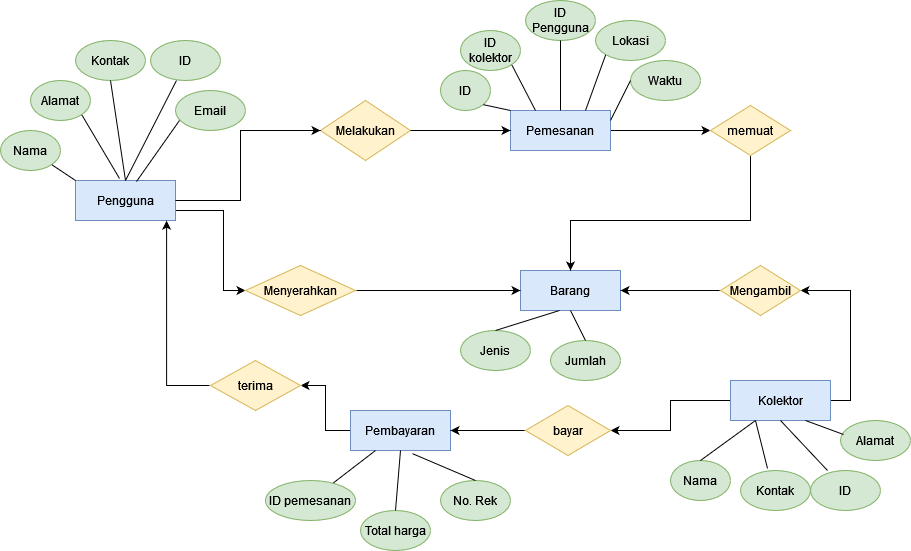

The diagram above was exported from draw.io. Its source (the exported page's mxGraphModel, read from the mxfile embedded in the PNG):
<mxGraphModel dx="1240" dy="669" grid="0" gridSize="10" guides="1" tooltips="1" connect="1" arrows="1" fold="1" page="1" pageScale="1" pageWidth="1100" pageHeight="850" background="none" math="0" shadow="0" extFonts="Permanent Marker^https://fonts.googleapis.com/css?family=Permanent+Marker">
  <root>
    <mxCell id="0" />
    <mxCell id="1" parent="0" />
    <mxCell id="ry3Jf0ehgEJCsoTN0IWw-46" style="edgeStyle=orthogonalEdgeStyle;rounded=0;orthogonalLoop=1;jettySize=auto;html=1;entryX=0;entryY=0.5;entryDx=0;entryDy=0;" parent="1" source="ry3Jf0ehgEJCsoTN0IWw-1" target="ry3Jf0ehgEJCsoTN0IWw-45" edge="1">
      <mxGeometry relative="1" as="geometry">
        <Array as="points">
          <mxPoint x="343" y="340" />
          <mxPoint x="343" y="420" />
        </Array>
      </mxGeometry>
    </mxCell>
    <mxCell id="ry3Jf0ehgEJCsoTN0IWw-1" value="Pengguna" style="whiteSpace=wrap;html=1;align=center;fillColor=#dae8fc;strokeColor=#6c8ebf;" parent="1" vertex="1">
      <mxGeometry x="195" y="310" width="100" height="40" as="geometry" />
    </mxCell>
    <mxCell id="ry3Jf0ehgEJCsoTN0IWw-2" value="Nama" style="ellipse;whiteSpace=wrap;html=1;align=center;fillColor=#d5e8d4;strokeColor=#82b366;" parent="1" vertex="1">
      <mxGeometry x="120" y="260" width="60" height="40" as="geometry" />
    </mxCell>
    <mxCell id="ry3Jf0ehgEJCsoTN0IWw-3" value="Kontak" style="ellipse;whiteSpace=wrap;html=1;align=center;fillColor=#d5e8d4;strokeColor=#82b366;" parent="1" vertex="1">
      <mxGeometry x="195" y="170" width="70" height="40" as="geometry" />
    </mxCell>
    <mxCell id="ry3Jf0ehgEJCsoTN0IWw-4" value="Alamat" style="ellipse;whiteSpace=wrap;html=1;align=center;fillColor=#d5e8d4;strokeColor=#82b366;" parent="1" vertex="1">
      <mxGeometry x="150" y="210" width="60" height="40" as="geometry" />
    </mxCell>
    <mxCell id="ry3Jf0ehgEJCsoTN0IWw-5" value="ID" style="ellipse;whiteSpace=wrap;html=1;align=center;fillColor=#d5e8d4;strokeColor=#82b366;" parent="1" vertex="1">
      <mxGeometry x="270" y="170" width="70" height="40" as="geometry" />
    </mxCell>
    <mxCell id="ry3Jf0ehgEJCsoTN0IWw-6" value="Email" style="ellipse;whiteSpace=wrap;html=1;align=center;fillColor=#d5e8d4;strokeColor=#82b366;" parent="1" vertex="1">
      <mxGeometry x="295" y="220" width="70" height="40" as="geometry" />
    </mxCell>
    <mxCell id="ry3Jf0ehgEJCsoTN0IWw-8" value="" style="endArrow=none;html=1;rounded=0;exitX=1;exitY=1;exitDx=0;exitDy=0;entryX=0;entryY=0;entryDx=0;entryDy=0;" parent="1" source="ry3Jf0ehgEJCsoTN0IWw-2" target="ry3Jf0ehgEJCsoTN0IWw-1" edge="1">
      <mxGeometry relative="1" as="geometry">
        <mxPoint x="380" y="300" as="sourcePoint" />
        <mxPoint x="540" y="300" as="targetPoint" />
      </mxGeometry>
    </mxCell>
    <mxCell id="ry3Jf0ehgEJCsoTN0IWw-11" value="" style="endArrow=none;html=1;rounded=0;exitX=1;exitY=1;exitDx=0;exitDy=0;entryX=0.44;entryY=-0.05;entryDx=0;entryDy=0;entryPerimeter=0;" parent="1" source="ry3Jf0ehgEJCsoTN0IWw-4" target="ry3Jf0ehgEJCsoTN0IWw-1" edge="1">
      <mxGeometry relative="1" as="geometry">
        <mxPoint x="380" y="300" as="sourcePoint" />
        <mxPoint x="540" y="300" as="targetPoint" />
      </mxGeometry>
    </mxCell>
    <mxCell id="ry3Jf0ehgEJCsoTN0IWw-12" value="" style="endArrow=none;html=1;rounded=0;exitX=0.5;exitY=1;exitDx=0;exitDy=0;entryX=0.5;entryY=0;entryDx=0;entryDy=0;" parent="1" source="ry3Jf0ehgEJCsoTN0IWw-3" target="ry3Jf0ehgEJCsoTN0IWw-1" edge="1">
      <mxGeometry relative="1" as="geometry">
        <mxPoint x="380" y="300" as="sourcePoint" />
        <mxPoint x="540" y="300" as="targetPoint" />
      </mxGeometry>
    </mxCell>
    <mxCell id="ry3Jf0ehgEJCsoTN0IWw-13" value="" style="endArrow=none;html=1;rounded=0;exitX=0.371;exitY=1;exitDx=0;exitDy=0;exitPerimeter=0;entryX=0.5;entryY=0;entryDx=0;entryDy=0;" parent="1" source="ry3Jf0ehgEJCsoTN0IWw-5" target="ry3Jf0ehgEJCsoTN0IWw-1" edge="1">
      <mxGeometry relative="1" as="geometry">
        <mxPoint x="380" y="300" as="sourcePoint" />
        <mxPoint x="540" y="300" as="targetPoint" />
      </mxGeometry>
    </mxCell>
    <mxCell id="ry3Jf0ehgEJCsoTN0IWw-14" value="" style="endArrow=none;html=1;rounded=0;exitX=0.61;exitY=0.025;exitDx=0;exitDy=0;entryX=0.057;entryY=0.75;entryDx=0;entryDy=0;entryPerimeter=0;exitPerimeter=0;" parent="1" source="ry3Jf0ehgEJCsoTN0IWw-1" target="ry3Jf0ehgEJCsoTN0IWw-6" edge="1">
      <mxGeometry relative="1" as="geometry">
        <mxPoint x="380" y="300" as="sourcePoint" />
        <mxPoint x="320" y="230" as="targetPoint" />
      </mxGeometry>
    </mxCell>
    <mxCell id="ry3Jf0ehgEJCsoTN0IWw-15" value="Melakukan" style="shape=rhombus;perimeter=rhombusPerimeter;whiteSpace=wrap;html=1;align=center;fillColor=#fff2cc;strokeColor=#d6b656;" parent="1" vertex="1">
      <mxGeometry x="440" y="230" width="90" height="60" as="geometry" />
    </mxCell>
    <mxCell id="ry3Jf0ehgEJCsoTN0IWw-42" style="edgeStyle=orthogonalEdgeStyle;rounded=0;orthogonalLoop=1;jettySize=auto;html=1;exitX=1;exitY=0.5;exitDx=0;exitDy=0;entryX=0;entryY=0.5;entryDx=0;entryDy=0;" parent="1" source="ry3Jf0ehgEJCsoTN0IWw-16" target="ry3Jf0ehgEJCsoTN0IWw-36" edge="1">
      <mxGeometry relative="1" as="geometry" />
    </mxCell>
    <mxCell id="ry3Jf0ehgEJCsoTN0IWw-16" value="Pemesanan" style="whiteSpace=wrap;html=1;align=center;fillColor=#dae8fc;strokeColor=#6c8ebf;" parent="1" vertex="1">
      <mxGeometry x="630" y="240" width="100" height="40" as="geometry" />
    </mxCell>
    <mxCell id="ry3Jf0ehgEJCsoTN0IWw-17" value="ID" style="ellipse;whiteSpace=wrap;html=1;align=center;fillColor=#d5e8d4;strokeColor=#82b366;" parent="1" vertex="1">
      <mxGeometry x="560" y="200" width="50" height="40" as="geometry" />
    </mxCell>
    <mxCell id="ry3Jf0ehgEJCsoTN0IWw-18" value="&lt;div&gt;ID &lt;br&gt;&lt;/div&gt;&lt;div&gt;kolektor&lt;/div&gt;" style="ellipse;whiteSpace=wrap;html=1;align=center;fillColor=#d5e8d4;strokeColor=#82b366;" parent="1" vertex="1">
      <mxGeometry x="580" y="160" width="60" height="40" as="geometry" />
    </mxCell>
    <mxCell id="ry3Jf0ehgEJCsoTN0IWw-19" value="ID Pengguna" style="ellipse;whiteSpace=wrap;html=1;align=center;fillColor=#d5e8d4;strokeColor=#82b366;" parent="1" vertex="1">
      <mxGeometry x="645" y="130" width="70" height="40" as="geometry" />
    </mxCell>
    <mxCell id="ry3Jf0ehgEJCsoTN0IWw-20" value="Jenis " style="ellipse;whiteSpace=wrap;html=1;align=center;fillColor=#d5e8d4;strokeColor=#82b366;" parent="1" vertex="1">
      <mxGeometry x="580" y="460" width="70" height="40" as="geometry" />
    </mxCell>
    <mxCell id="ry3Jf0ehgEJCsoTN0IWw-21" value="Lokasi" style="ellipse;whiteSpace=wrap;html=1;align=center;fillColor=#d5e8d4;strokeColor=#82b366;" parent="1" vertex="1">
      <mxGeometry x="715" y="150" width="70" height="40" as="geometry" />
    </mxCell>
    <mxCell id="ry3Jf0ehgEJCsoTN0IWw-22" value="Waktu" style="ellipse;whiteSpace=wrap;html=1;align=center;fillColor=#d5e8d4;strokeColor=#82b366;" parent="1" vertex="1">
      <mxGeometry x="750" y="190" width="70" height="40" as="geometry" />
    </mxCell>
    <mxCell id="ry3Jf0ehgEJCsoTN0IWw-23" value="" style="endArrow=classic;html=1;rounded=0;entryX=0;entryY=0.5;entryDx=0;entryDy=0;exitX=1;exitY=0.5;exitDx=0;exitDy=0;" parent="1" source="ry3Jf0ehgEJCsoTN0IWw-15" target="ry3Jf0ehgEJCsoTN0IWw-16" edge="1">
      <mxGeometry width="50" height="50" relative="1" as="geometry">
        <mxPoint x="440" y="320" as="sourcePoint" />
        <mxPoint x="490" y="270" as="targetPoint" />
      </mxGeometry>
    </mxCell>
    <mxCell id="ry3Jf0ehgEJCsoTN0IWw-24" value="" style="endArrow=classic;html=1;rounded=0;exitX=1;exitY=0.5;exitDx=0;exitDy=0;entryX=0;entryY=0.5;entryDx=0;entryDy=0;" parent="1" source="ry3Jf0ehgEJCsoTN0IWw-1" target="ry3Jf0ehgEJCsoTN0IWw-15" edge="1">
      <mxGeometry width="50" height="50" relative="1" as="geometry">
        <mxPoint x="440" y="320" as="sourcePoint" />
        <mxPoint x="490" y="270" as="targetPoint" />
        <Array as="points">
          <mxPoint x="360" y="330" />
          <mxPoint x="360" y="260" />
        </Array>
      </mxGeometry>
    </mxCell>
    <mxCell id="ry3Jf0ehgEJCsoTN0IWw-25" value="" style="endArrow=none;html=1;rounded=0;entryX=1;entryY=1;entryDx=0;entryDy=0;exitX=0;exitY=0;exitDx=0;exitDy=0;" parent="1" source="ry3Jf0ehgEJCsoTN0IWw-16" target="ry3Jf0ehgEJCsoTN0IWw-17" edge="1">
      <mxGeometry relative="1" as="geometry">
        <mxPoint x="380" y="300" as="sourcePoint" />
        <mxPoint x="540" y="300" as="targetPoint" />
      </mxGeometry>
    </mxCell>
    <mxCell id="ry3Jf0ehgEJCsoTN0IWw-26" value="" style="endArrow=none;html=1;rounded=0;entryX=1;entryY=1;entryDx=0;entryDy=0;exitX=0.25;exitY=0;exitDx=0;exitDy=0;" parent="1" source="ry3Jf0ehgEJCsoTN0IWw-16" target="ry3Jf0ehgEJCsoTN0IWw-18" edge="1">
      <mxGeometry relative="1" as="geometry">
        <mxPoint x="380" y="300" as="sourcePoint" />
        <mxPoint x="540" y="300" as="targetPoint" />
      </mxGeometry>
    </mxCell>
    <mxCell id="ry3Jf0ehgEJCsoTN0IWw-27" value="" style="endArrow=none;html=1;rounded=0;exitX=0.5;exitY=1;exitDx=0;exitDy=0;" parent="1" source="ry3Jf0ehgEJCsoTN0IWw-19" target="ry3Jf0ehgEJCsoTN0IWw-16" edge="1">
      <mxGeometry relative="1" as="geometry">
        <mxPoint x="480" y="200" as="sourcePoint" />
        <mxPoint x="640" y="200" as="targetPoint" />
      </mxGeometry>
    </mxCell>
    <mxCell id="ry3Jf0ehgEJCsoTN0IWw-31" value="" style="endArrow=none;html=1;rounded=0;entryX=0;entryY=1;entryDx=0;entryDy=0;exitX=0.75;exitY=0;exitDx=0;exitDy=0;" parent="1" source="ry3Jf0ehgEJCsoTN0IWw-16" target="ry3Jf0ehgEJCsoTN0IWw-21" edge="1">
      <mxGeometry relative="1" as="geometry">
        <mxPoint x="650" y="210" as="sourcePoint" />
        <mxPoint x="640" y="200" as="targetPoint" />
      </mxGeometry>
    </mxCell>
    <mxCell id="ry3Jf0ehgEJCsoTN0IWw-32" value="" style="endArrow=none;html=1;rounded=0;entryX=0;entryY=0.5;entryDx=0;entryDy=0;exitX=1;exitY=0.25;exitDx=0;exitDy=0;" parent="1" source="ry3Jf0ehgEJCsoTN0IWw-16" target="ry3Jf0ehgEJCsoTN0IWw-22" edge="1">
      <mxGeometry relative="1" as="geometry">
        <mxPoint x="480" y="200" as="sourcePoint" />
        <mxPoint x="640" y="200" as="targetPoint" />
      </mxGeometry>
    </mxCell>
    <mxCell id="ry3Jf0ehgEJCsoTN0IWw-34" value="Barang" style="whiteSpace=wrap;html=1;align=center;fillColor=#dae8fc;strokeColor=#6c8ebf;" parent="1" vertex="1">
      <mxGeometry x="640" y="400" width="100" height="40" as="geometry" />
    </mxCell>
    <mxCell id="ry3Jf0ehgEJCsoTN0IWw-43" style="edgeStyle=orthogonalEdgeStyle;rounded=0;orthogonalLoop=1;jettySize=auto;html=1;entryX=0.5;entryY=0;entryDx=0;entryDy=0;" parent="1" source="ry3Jf0ehgEJCsoTN0IWw-36" target="ry3Jf0ehgEJCsoTN0IWw-34" edge="1">
      <mxGeometry relative="1" as="geometry">
        <mxPoint x="620" y="400" as="targetPoint" />
        <Array as="points">
          <mxPoint x="870" y="350" />
          <mxPoint x="690" y="350" />
        </Array>
      </mxGeometry>
    </mxCell>
    <mxCell id="ry3Jf0ehgEJCsoTN0IWw-36" value="memuat" style="shape=rhombus;perimeter=rhombusPerimeter;whiteSpace=wrap;html=1;align=center;fillColor=#fff2cc;strokeColor=#d6b656;" parent="1" vertex="1">
      <mxGeometry x="830" y="235" width="80" height="50" as="geometry" />
    </mxCell>
    <mxCell id="ry3Jf0ehgEJCsoTN0IWw-37" value="Jumlah" style="ellipse;whiteSpace=wrap;html=1;align=center;fillColor=#d5e8d4;strokeColor=#82b366;" parent="1" vertex="1">
      <mxGeometry x="670" y="470" width="70" height="40" as="geometry" />
    </mxCell>
    <mxCell id="ry3Jf0ehgEJCsoTN0IWw-40" value="" style="endArrow=none;html=1;rounded=0;entryX=0.5;entryY=0;entryDx=0;entryDy=0;exitX=0.39;exitY=1;exitDx=0;exitDy=0;exitPerimeter=0;" parent="1" source="ry3Jf0ehgEJCsoTN0IWw-34" target="ry3Jf0ehgEJCsoTN0IWw-20" edge="1">
      <mxGeometry relative="1" as="geometry">
        <mxPoint x="600" y="350" as="sourcePoint" />
        <mxPoint x="760" y="350" as="targetPoint" />
      </mxGeometry>
    </mxCell>
    <mxCell id="ry3Jf0ehgEJCsoTN0IWw-41" value="" style="endArrow=none;html=1;rounded=0;entryX=0.5;entryY=0;entryDx=0;entryDy=0;exitX=0.5;exitY=1;exitDx=0;exitDy=0;" parent="1" source="ry3Jf0ehgEJCsoTN0IWw-34" target="ry3Jf0ehgEJCsoTN0IWw-37" edge="1">
      <mxGeometry relative="1" as="geometry">
        <mxPoint x="620" y="440" as="sourcePoint" />
        <mxPoint x="760" y="350" as="targetPoint" />
      </mxGeometry>
    </mxCell>
    <mxCell id="ry3Jf0ehgEJCsoTN0IWw-65" style="edgeStyle=orthogonalEdgeStyle;rounded=0;orthogonalLoop=1;jettySize=auto;html=1;exitX=1;exitY=0.5;exitDx=0;exitDy=0;entryX=1;entryY=0.5;entryDx=0;entryDy=0;" parent="1" source="ry3Jf0ehgEJCsoTN0IWw-44" target="ry3Jf0ehgEJCsoTN0IWw-48" edge="1">
      <mxGeometry relative="1" as="geometry" />
    </mxCell>
    <mxCell id="ry3Jf0ehgEJCsoTN0IWw-66" style="edgeStyle=orthogonalEdgeStyle;rounded=0;orthogonalLoop=1;jettySize=auto;html=1;exitX=0;exitY=0.5;exitDx=0;exitDy=0;entryX=1;entryY=0.5;entryDx=0;entryDy=0;" parent="1" source="ry3Jf0ehgEJCsoTN0IWw-44" target="ry3Jf0ehgEJCsoTN0IWw-64" edge="1">
      <mxGeometry relative="1" as="geometry" />
    </mxCell>
    <mxCell id="ry3Jf0ehgEJCsoTN0IWw-44" value="Kolektor" style="whiteSpace=wrap;html=1;align=center;fillColor=#dae8fc;strokeColor=#6c8ebf;" parent="1" vertex="1">
      <mxGeometry x="850" y="510" width="100" height="40" as="geometry" />
    </mxCell>
    <mxCell id="ry3Jf0ehgEJCsoTN0IWw-47" style="edgeStyle=orthogonalEdgeStyle;rounded=0;orthogonalLoop=1;jettySize=auto;html=1;exitX=1;exitY=0.5;exitDx=0;exitDy=0;entryX=0;entryY=0.5;entryDx=0;entryDy=0;" parent="1" source="ry3Jf0ehgEJCsoTN0IWw-45" target="ry3Jf0ehgEJCsoTN0IWw-34" edge="1">
      <mxGeometry relative="1" as="geometry" />
    </mxCell>
    <mxCell id="ry3Jf0ehgEJCsoTN0IWw-45" value="Menyerahkan" style="shape=rhombus;perimeter=rhombusPerimeter;whiteSpace=wrap;html=1;align=center;fillColor=#fff2cc;strokeColor=#d6b656;" parent="1" vertex="1">
      <mxGeometry x="365" y="395" width="110" height="50" as="geometry" />
    </mxCell>
    <mxCell id="ry3Jf0ehgEJCsoTN0IWw-49" style="edgeStyle=orthogonalEdgeStyle;rounded=0;orthogonalLoop=1;jettySize=auto;html=1;entryX=1;entryY=0.5;entryDx=0;entryDy=0;" parent="1" source="ry3Jf0ehgEJCsoTN0IWw-48" target="ry3Jf0ehgEJCsoTN0IWw-34" edge="1">
      <mxGeometry relative="1" as="geometry" />
    </mxCell>
    <mxCell id="ry3Jf0ehgEJCsoTN0IWw-48" value="Mengambil" style="shape=rhombus;perimeter=rhombusPerimeter;whiteSpace=wrap;html=1;align=center;fillColor=#fff2cc;strokeColor=#d6b656;" parent="1" vertex="1">
      <mxGeometry x="840" y="395" width="80" height="50" as="geometry" />
    </mxCell>
    <mxCell id="ry3Jf0ehgEJCsoTN0IWw-52" value="Kontak" style="ellipse;whiteSpace=wrap;html=1;align=center;fillColor=#d5e8d4;strokeColor=#82b366;" parent="1" vertex="1">
      <mxGeometry x="860" y="600" width="70" height="40" as="geometry" />
    </mxCell>
    <mxCell id="ry3Jf0ehgEJCsoTN0IWw-53" value="Nama" style="ellipse;whiteSpace=wrap;html=1;align=center;fillColor=#d5e8d4;strokeColor=#82b366;" parent="1" vertex="1">
      <mxGeometry x="790" y="590" width="60" height="40" as="geometry" />
    </mxCell>
    <mxCell id="ry3Jf0ehgEJCsoTN0IWw-54" value="ID" style="ellipse;whiteSpace=wrap;html=1;align=center;fillColor=#d5e8d4;strokeColor=#82b366;" parent="1" vertex="1">
      <mxGeometry x="930" y="600" width="70" height="40" as="geometry" />
    </mxCell>
    <mxCell id="ry3Jf0ehgEJCsoTN0IWw-55" value="Alamat" style="ellipse;whiteSpace=wrap;html=1;align=center;fillColor=#d5e8d4;strokeColor=#82b366;" parent="1" vertex="1">
      <mxGeometry x="960" y="550" width="70" height="40" as="geometry" />
    </mxCell>
    <mxCell id="ry3Jf0ehgEJCsoTN0IWw-56" value="" style="endArrow=none;html=1;rounded=0;exitX=0.5;exitY=0;exitDx=0;exitDy=0;entryX=0.25;entryY=1;entryDx=0;entryDy=0;" parent="1" source="ry3Jf0ehgEJCsoTN0IWw-53" target="ry3Jf0ehgEJCsoTN0IWw-44" edge="1">
      <mxGeometry relative="1" as="geometry">
        <mxPoint x="660" y="410" as="sourcePoint" />
        <mxPoint x="820" y="410" as="targetPoint" />
      </mxGeometry>
    </mxCell>
    <mxCell id="ry3Jf0ehgEJCsoTN0IWw-57" value="" style="endArrow=none;html=1;rounded=0;entryX=0.386;entryY=-0.05;entryDx=0;entryDy=0;entryPerimeter=0;exitX=0.25;exitY=1;exitDx=0;exitDy=0;" parent="1" source="ry3Jf0ehgEJCsoTN0IWw-44" target="ry3Jf0ehgEJCsoTN0IWw-52" edge="1">
      <mxGeometry relative="1" as="geometry">
        <mxPoint x="851" y="420" as="sourcePoint" />
        <mxPoint x="820" y="410" as="targetPoint" />
      </mxGeometry>
    </mxCell>
    <mxCell id="ry3Jf0ehgEJCsoTN0IWw-58" value="" style="endArrow=none;html=1;rounded=0;entryX=0.243;entryY=0;entryDx=0;entryDy=0;entryPerimeter=0;exitX=0.5;exitY=1;exitDx=0;exitDy=0;" parent="1" source="ry3Jf0ehgEJCsoTN0IWw-44" target="ry3Jf0ehgEJCsoTN0IWw-54" edge="1">
      <mxGeometry relative="1" as="geometry">
        <mxPoint x="660" y="410" as="sourcePoint" />
        <mxPoint x="820" y="410" as="targetPoint" />
      </mxGeometry>
    </mxCell>
    <mxCell id="ry3Jf0ehgEJCsoTN0IWw-59" value="" style="endArrow=none;html=1;rounded=0;entryX=0.043;entryY=0.35;entryDx=0;entryDy=0;entryPerimeter=0;exitX=0.75;exitY=1;exitDx=0;exitDy=0;" parent="1" source="ry3Jf0ehgEJCsoTN0IWw-44" target="ry3Jf0ehgEJCsoTN0IWw-55" edge="1">
      <mxGeometry relative="1" as="geometry">
        <mxPoint x="660" y="410" as="sourcePoint" />
        <mxPoint x="820" y="410" as="targetPoint" />
      </mxGeometry>
    </mxCell>
    <mxCell id="ry3Jf0ehgEJCsoTN0IWw-75" style="edgeStyle=orthogonalEdgeStyle;rounded=0;orthogonalLoop=1;jettySize=auto;html=1;entryX=1;entryY=0.5;entryDx=0;entryDy=0;" parent="1" source="ry3Jf0ehgEJCsoTN0IWw-62" target="ry3Jf0ehgEJCsoTN0IWw-71" edge="1">
      <mxGeometry relative="1" as="geometry" />
    </mxCell>
    <mxCell id="ry3Jf0ehgEJCsoTN0IWw-62" value="Pembayaran" style="whiteSpace=wrap;html=1;align=center;fillColor=#dae8fc;strokeColor=#6c8ebf;" parent="1" vertex="1">
      <mxGeometry x="470" y="540" width="100" height="40" as="geometry" />
    </mxCell>
    <mxCell id="ry3Jf0ehgEJCsoTN0IWw-67" style="edgeStyle=orthogonalEdgeStyle;rounded=0;orthogonalLoop=1;jettySize=auto;html=1;exitX=0;exitY=0.5;exitDx=0;exitDy=0;" parent="1" source="ry3Jf0ehgEJCsoTN0IWw-64" target="ry3Jf0ehgEJCsoTN0IWw-62" edge="1">
      <mxGeometry relative="1" as="geometry" />
    </mxCell>
    <mxCell id="ry3Jf0ehgEJCsoTN0IWw-64" value="bayar" style="shape=rhombus;perimeter=rhombusPerimeter;whiteSpace=wrap;html=1;align=center;fillColor=#fff2cc;strokeColor=#d6b656;" parent="1" vertex="1">
      <mxGeometry x="645" y="535" width="85" height="50" as="geometry" />
    </mxCell>
    <mxCell id="ry3Jf0ehgEJCsoTN0IWw-68" value="ID pemesanan" style="ellipse;whiteSpace=wrap;html=1;align=center;fillColor=#d5e8d4;strokeColor=#82b366;" parent="1" vertex="1">
      <mxGeometry x="385" y="610" width="90" height="40" as="geometry" />
    </mxCell>
    <mxCell id="ry3Jf0ehgEJCsoTN0IWw-69" value="Total harga" style="ellipse;whiteSpace=wrap;html=1;align=center;fillColor=#d5e8d4;strokeColor=#82b366;" parent="1" vertex="1">
      <mxGeometry x="480" y="640" width="70" height="40" as="geometry" />
    </mxCell>
    <mxCell id="ry3Jf0ehgEJCsoTN0IWw-70" value="No. Rek" style="ellipse;whiteSpace=wrap;html=1;align=center;fillColor=#d5e8d4;strokeColor=#82b366;" parent="1" vertex="1">
      <mxGeometry x="560" y="610" width="70" height="40" as="geometry" />
    </mxCell>
    <mxCell id="ry3Jf0ehgEJCsoTN0IWw-76" style="edgeStyle=orthogonalEdgeStyle;rounded=0;orthogonalLoop=1;jettySize=auto;html=1;entryX=0.911;entryY=1.004;entryDx=0;entryDy=0;entryPerimeter=0;" parent="1" source="ry3Jf0ehgEJCsoTN0IWw-71" target="ry3Jf0ehgEJCsoTN0IWw-1" edge="1">
      <mxGeometry relative="1" as="geometry" />
    </mxCell>
    <mxCell id="ry3Jf0ehgEJCsoTN0IWw-71" value="terima" style="shape=rhombus;perimeter=rhombusPerimeter;whiteSpace=wrap;html=1;align=center;fillColor=#fff2cc;strokeColor=#d6b656;" parent="1" vertex="1">
      <mxGeometry x="330" y="490" width="90" height="50" as="geometry" />
    </mxCell>
    <mxCell id="ry3Jf0ehgEJCsoTN0IWw-72" value="" style="endArrow=none;html=1;rounded=0;entryX=0.25;entryY=1;entryDx=0;entryDy=0;" parent="1" source="ry3Jf0ehgEJCsoTN0IWw-68" target="ry3Jf0ehgEJCsoTN0IWw-62" edge="1">
      <mxGeometry relative="1" as="geometry">
        <mxPoint x="480" y="440" as="sourcePoint" />
        <mxPoint x="640" y="440" as="targetPoint" />
      </mxGeometry>
    </mxCell>
    <mxCell id="ry3Jf0ehgEJCsoTN0IWw-73" value="" style="endArrow=none;html=1;rounded=0;exitX=0.5;exitY=1;exitDx=0;exitDy=0;entryX=0.5;entryY=0;entryDx=0;entryDy=0;" parent="1" source="ry3Jf0ehgEJCsoTN0IWw-62" target="ry3Jf0ehgEJCsoTN0IWw-69" edge="1">
      <mxGeometry relative="1" as="geometry">
        <mxPoint x="480" y="440" as="sourcePoint" />
        <mxPoint x="640" y="440" as="targetPoint" />
      </mxGeometry>
    </mxCell>
    <mxCell id="ry3Jf0ehgEJCsoTN0IWw-74" value="" style="endArrow=none;html=1;rounded=0;entryX=0.5;entryY=0;entryDx=0;entryDy=0;exitX=0.619;exitY=1.078;exitDx=0;exitDy=0;exitPerimeter=0;" parent="1" source="ry3Jf0ehgEJCsoTN0IWw-62" target="ry3Jf0ehgEJCsoTN0IWw-70" edge="1">
      <mxGeometry relative="1" as="geometry">
        <mxPoint x="480" y="440" as="sourcePoint" />
        <mxPoint x="640" y="440" as="targetPoint" />
      </mxGeometry>
    </mxCell>
  </root>
</mxGraphModel>